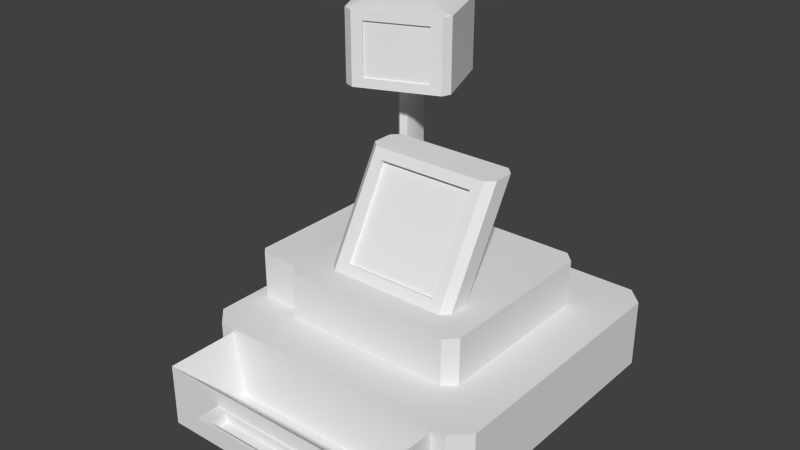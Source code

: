 # Source: cash_register.blend  (saved by Blender 2.76.0; exported with 4.5.12 LTS)
import bpy
from mathutils import Matrix  # noqa: F401  (used for matrix-valued properties, if any)

bpy.ops.wm.read_factory_settings(use_empty=True)
scene = bpy.context.scene
scene.name = 'Scene'

# ---- collections
col_collection_1 = bpy.data.collections.new('Collection 1'); scene.collection.children.link(col_collection_1)

# ---- node groups
ng_auto_smooth = bpy.data.node_groups.new('Auto Smooth', 'GeometryNodeTree')
_s = ng_auto_smooth.interface.new_socket(name='Geometry', in_out='OUTPUT', socket_type='NodeSocketGeometry')
_s = ng_auto_smooth.interface.new_socket(name='Geometry', in_out='INPUT', socket_type='NodeSocketGeometry')
_s = ng_auto_smooth.interface.new_socket(name='Angle', in_out='INPUT', socket_type='NodeSocketFloat')
_s.subtype = 'ANGLE'
_s.min_value = 0.0
_s.max_value = 3.142
ng_auto_smooth.is_modifier = True
_N = ng_auto_smooth.nodes; _L = ng_auto_smooth.links
n0 = _N.new('NodeGroupOutput'); n0.name = 'Group Output'; n0.location = (480, -100)
n1 = _N.new('NodeGroupInput'); n1.name = 'Group Input'; n1.location = (-420, -300)
n2 = _N.new('NodeGroupInput'); n2.name = 'Group Input.001'; n2.location = (-60, -100)
n3 = _N.new('GeometryNodeSetShadeSmooth'); n3.name = 'Set Shade Smooth'; n3.location = (120, -100)
n3.domain = 'EDGE'
n4 = _N.new('GeometryNodeSetShadeSmooth'); n4.name = 'Set Shade Smooth.001'; n4.location = (300, -100)
n5 = _N.new('GeometryNodeInputMeshEdgeAngle'); n5.name = 'Edge Angle'; n5.location = (-420, -220)
n6 = _N.new('GeometryNodeInputEdgeSmooth'); n6.name = 'Is Edge Smooth'; n6.location = (-60, -160)
n7 = _N.new('GeometryNodeInputShadeSmooth'); n7.name = 'Is Face Smooth'; n7.location = (-240, -340)
n8 = _N.new('FunctionNodeBooleanMath'); n8.name = 'Boolean Math'; n8.location = (-60, -220)
n9 = _N.new('FunctionNodeCompare'); n9.name = 'Compare'; n9.location = (-240, -180)
n9.operation = 'LESS_EQUAL'
_L.new(n5.outputs[0], n9.inputs[0])
_L.new(n4.outputs[0], n0.inputs[0])
_L.new(n1.outputs[1], n9.inputs[1])
_L.new(n9.outputs[0], n8.inputs[0])
_L.new(n7.outputs[0], n8.inputs[1])
_L.new(n2.outputs[0], n3.inputs[0])
_L.new(n6.outputs[0], n3.inputs[1])
_L.new(n3.outputs[0], n4.inputs[0])
_L.new(n8.outputs[0], n3.inputs[2])
n0.is_active_output = True

# ---- world
world_world = bpy.data.worlds.new('World'); scene.world = world_world
world_world.color = (0.05088, 0.05088, 0.05088)
world_world.use_sun_shadow = False
world_world.sun_shadow_jitter_overblur = 0.0
world_world.cycles.sampling_method = 'MANUAL'
world_world.cycles.sample_map_resolution = 256

# ---- meshes
me_cube_002 = bpy.data.meshes.new('Cube.002')
me_cube_002.from_pydata([(0.2002, 0.2284, 0.1348), (0.1762, 0.2524, 0.1348), (-0.1875, 0.2524, 0.1348), (-0.2114, 0.2284, 0.1348), (-0.2114, -0.1353, 0.1348), (-0.1875, -0.1592, 0.1348), (0.1762, -0.1592, 0.1348), (0.2002, -0.1353, 0.1348), (0.3079, -0.2304, -0.01082), (0.2713, -0.2669, -0.01082), (0.2713, -0.2669, 0.1348), (0.3079, -0.2304, 0.1348), (-0.2826, -0.2669, -0.01082), (-0.3191, -0.2304, -0.01082), (-0.3191, -0.2304, 0.1348), (-0.2826, -0.2669, 0.1348), (0.2713, 0.3601, -0.01082), (0.3079, 0.3236, -0.01082), (0.3079, 0.3236, 0.1348), (0.2713, 0.3601, 0.1348), (-0.3191, 0.3236, -0.01082), (-0.2826, 0.3601, -0.01082), (-0.2826, 0.3601, 0.1348), (-0.3191, 0.3236, 0.1348), (0.1762, 0.2524, 0.2333), (-0.1921, 0.05796, 0.6864), (0.2002, 0.2284, 0.2333), (0.2002, -0.1353, 0.2333), (0.1762, -0.1592, 0.2333), (-0.1875, -0.1592, 0.2333), (-0.2114, -0.1353, 0.2333), (-0.1921, 0.05796, 0.5712), (0.123, -0.02106, 0.2333), (-0.1342, -0.02106, 0.2333), (0.1399, -0.03802, 0.2333), (0.1399, -0.08202, 0.2333), (0.123, -0.09897, 0.2333), (-0.1342, -0.09897, 0.2333), (-0.1512, -0.08202, 0.2333), (-0.1512, -0.03802, 0.2333), (0.123, 0.1062, 0.455), (-0.1342, 0.1062, 0.455), (0.1399, 0.08923, 0.455), (0.1399, 0.04523, 0.455), (0.123, 0.02827, 0.455), (-0.1342, 0.02827, 0.455), (-0.1512, 0.04523, 0.455), (-0.1512, 0.08923, 0.455), (0.1001, -0.08766, 0.253), (-0.1114, -0.08766, 0.253), (0.1001, 0.01696, 0.4353), (-0.1114, 0.01696, 0.4353), (0.1001, -0.07803, 0.2475), (-0.1114, -0.07803, 0.2475), (0.1001, 0.0266, 0.4298), (-0.1114, 0.0266, 0.4298), (0.2399, -0.2669, 0.1266), (0.2399, -0.2669, -0.002559), (-0.2512, -0.2669, -0.002559), (-0.2512, -0.2669, 0.1266), (0.2399, -0.4199, 0.1266), (0.2399, -0.4199, -0.002559), (-0.2512, -0.4199, -0.002559), (-0.2512, -0.4199, 0.1266), (0.2399, -0.4199, 0.062), (-0.2512, -0.4199, 0.062), (-0.005618, -0.4199, -0.002559), (-0.005618, -0.4199, 0.1266), (-0.005618, -0.4199, 0.062), (0.2399, -0.4199, 0.02972), (-0.2512, -0.4199, 0.09427), (-0.1284, -0.4199, -0.002559), (-0.1284, -0.4199, 0.1266), (0.2399, -0.4199, 0.09427), (-0.2512, -0.4199, 0.02972), (0.1172, -0.4199, -0.002559), (0.1172, -0.4199, 0.1266), (-0.1284, -0.4199, 0.062), (0.1172, -0.4199, 0.062), (-0.005618, -0.4199, 0.02972), (-0.005618, -0.4199, 0.09427), (0.1172, -0.4199, 0.09427), (0.1172, -0.4199, 0.02972), (-0.1284, -0.4199, 0.02972), (-0.1284, -0.4199, 0.09427), (0.1172, -0.4676, 0.062), (-0.005618, -0.4676, 0.062), (-0.005618, -0.4676, 0.09427), (-0.1284, -0.4676, 0.062), (0.1172, -0.4676, 0.09427), (-0.1284, -0.4676, 0.09427), (-0.1013, -0.4252, 0.09427), (-0.1013, -0.4624, 0.09427), (0.09005, -0.4252, 0.09427), (-0.005618, -0.4252, 0.09427), (0.09005, -0.4624, 0.09427), (-0.005618, -0.4624, 0.09427), (-0.1013, -0.4252, 0.07551), (-0.1013, -0.4624, 0.07551), (0.09005, -0.4252, 0.07551), (-0.005618, -0.4252, 0.07551), (0.09005, -0.4624, 0.07551), (-0.005618, -0.4624, 0.07551), (-0.3047, 0.04659, 0.1348), (-0.3047, 0.04659, 0.2333), (-0.3047, 0.04659, 0.1841), (-0.3047, -0.04433, 0.1348), (-0.3047, -0.04433, 0.2333), (-0.3047, 0.1375, 0.1348), (-0.3047, 0.1375, 0.2333), (-0.3047, 0.04659, 0.1594), (-0.3047, -0.08979, 0.1348), (-0.3047, -0.08979, 0.2333), (-0.3047, 0.09205, 0.1348), (-0.3047, 0.09205, 0.2333), (-0.3047, 0.04659, 0.1718), (-0.3047, 0.001129, 0.1841), (-0.3047, 0.001129, 0.1348), (-0.3047, 0.001129, 0.2333), (-0.3047, 0.183, 0.1348), (-0.3047, 0.183, 0.2333), (-0.3047, 0.04659, 0.1964), (-0.3047, 0.04659, 0.1471), (-0.3047, 0.09205, 0.1841), (-0.3047, 0.001129, 0.1594), (-0.3047, 0.001129, 0.1964), (-0.3047, 0.09205, 0.1964), (-0.3047, 0.001129, 0.1471), (-0.3047, 0.001129, 0.1718), (-0.2884, 0.001129, 0.1841), (-0.2884, 0.04659, 0.1841), (-0.2884, 0.04659, 0.1964), (-0.2884, 0.09205, 0.1841), (-0.2884, 0.001129, 0.1964), (-0.2884, 0.09205, 0.1964), (-0.3047, 0.2144, 0.1348), (-0.2907, 0.2284, 0.1348), (-0.2907, -0.1353, 0.1348), (-0.3047, -0.1212, 0.1348), (-0.2907, 0.2284, 0.2333), (-0.3047, 0.2144, 0.2333), (-0.3047, -0.1212, 0.2333), (-0.2907, -0.1353, 0.2333), (-0.2907, -0.1353, 0.1841), (-0.3047, -0.1212, 0.1841), (-0.3047, 0.2144, 0.1841), (-0.2907, 0.2284, 0.1841), (-0.2907, -0.1353, 0.1594), (-0.3047, -0.1212, 0.1594), (-0.3047, 0.2144, 0.1594), (-0.2907, 0.2284, 0.1594), (-0.2907, -0.1353, 0.2087), (-0.3047, -0.1212, 0.2087), (-0.3047, 0.2144, 0.2087), (-0.2907, 0.2284, 0.2087), (-0.3047, -0.1212, 0.1471), (-0.2907, -0.1353, 0.1471), (-0.2907, 0.2284, 0.1471), (-0.3047, 0.2144, 0.1471), (-0.3047, -0.1212, 0.1964), (-0.2907, -0.1353, 0.1964), (-0.2907, 0.2284, 0.1964), (-0.3047, 0.2144, 0.1964), (-0.3047, -0.1212, 0.1718), (-0.2907, -0.1353, 0.1718), (-0.2907, 0.2284, 0.1718), (-0.3047, 0.2144, 0.1718), (-0.3047, -0.1212, 0.221), (-0.2907, -0.1353, 0.221), (-0.2907, 0.2284, 0.221), (-0.3047, 0.2144, 0.221), (-0.1994, 0.2404, 0.2333), (-0.1427, -0.02954, 0.2333), (-0.1608, 0.1157, 0.2333), (-0.1813, 0.0952, 0.2333), (-0.1711, 0.1054, 0.2333), (-0.1935, 0.2464, 0.2333), (-0.1385, -0.0253, 0.2333), (-0.1475, 0.0473, 0.2333), (-0.09325, 0.09878, 0.6864), (-0.2054, 0.2344, 0.2333), (-0.1469, -0.03378, 0.2333), (-0.1297, 0.08371, 0.6864), (-0.1662, 0.02859, 0.2333), (-0.1569, 0.03795, 0.2333), (-0.1853, 0.1729, 0.2333), (-0.166, 0.1106, 0.2333), (-0.1762, 0.1003, 0.2333), (-0.1908, 0.1674, 0.2333), (-0.1797, 0.1785, 0.2333), (-0.1522, 0.04263, 0.2333), (-0.1616, 0.03327, 0.2333), (-0.1935, 0.2464, 0.5349), (-0.09325, 0.09878, 0.5712), (-0.1297, 0.08371, 0.5712), (-0.1663, 0.06864, 0.6864), (-0.2054, 0.2344, 0.5349), (-0.1994, 0.2404, 0.5349), (-0.1663, 0.06864, 0.5712), (-0.1853, 0.1729, 0.5349), (-0.1908, 0.1674, 0.5349), (-0.1797, 0.1785, 0.5349), (-0.1543, 0.2764, 0.5515), (-0.2601, 0.2327, 0.5515), (-0.2072, 0.2545, 0.5515), (-0.1297, 0.08371, 0.5515), (-0.1788, 0.06347, 0.5515), (-0.08072, 0.1039, 0.5515), (-0.1543, 0.2764, 0.7061), (-0.2601, 0.2327, 0.7061), (-0.2072, 0.2545, 0.7061), (-0.1297, 0.08371, 0.7061), (-0.1788, 0.06347, 0.7061), (-0.08072, 0.1039, 0.7061), (-0.18, 0.2447, 0.7253), (-0.1561, 0.2546, 0.7253), (-0.2084, 0.1328, 0.7253), (-0.2517, 0.2151, 0.7253), (-0.2278, 0.225, 0.7253), (-0.2039, 0.2349, 0.7253), (-0.1198, 0.1694, 0.7253), (-0.1641, 0.1511, 0.7253), (-0.1862, 0.142, 0.7253), (-0.1419, 0.1603, 0.7253), (-0.1157, 0.2923, 0.5515), (-0.09484, 0.2842, 0.5515), (-0.1059, 0.284, 0.5495), (-0.2135, 0.04913, 0.5515), (-0.2352, 0.05679, 0.5515), (-0.224, 0.05759, 0.5495), (-0.3056, 0.1973, 0.5515), (-0.2987, 0.2167, 0.5515), (-0.2989, 0.2054, 0.5499), (-0.03829, 0.1382, 0.5515), (-0.04598, 0.1183, 0.5515), (-0.04559, 0.13, 0.5499), (-0.09484, 0.2842, 0.7061), (-0.1157, 0.2923, 0.7061), (-0.105, 0.2845, 0.709), (-0.2352, 0.05679, 0.7061), (-0.2135, 0.04913, 0.7061), (-0.2248, 0.05704, 0.7091), (-0.2987, 0.2167, 0.7061), (-0.3056, 0.1973, 0.7061), (-0.3, 0.2047, 0.7088), (-0.04598, 0.1183, 0.7061), (-0.03829, 0.1382, 0.7061), (-0.04442, 0.1307, 0.7089), (-0.1935, 0.2464, 0.2333), (-0.185, 0.2397, 0.2333), (-0.1745, 0.2524, 0.2333), (-0.1875, 0.2524, 0.2272), (-0.2086, 0.2158, 0.2333), (-0.2054, 0.2344, 0.2333), (-0.2114, 0.2284, 0.2272), (-0.2244, 0.2284, 0.2333), (-0.2114, 0.2155, 0.2333), (-0.1908, 0.1674, 0.2333), (-0.1992, 0.1744, 0.2333), (-0.1935, 0.1492, 0.2333), (-0.1766, 0.1967, 0.2333), (-0.1797, 0.1785, 0.2333), (-0.1717, 0.1714, 0.2333), (-0.185, 0.2397, 0.5349), (-0.1935, 0.2464, 0.5349), (-0.1837, 0.2643, 0.5365), (-0.1992, 0.1744, 0.5349), (-0.1908, 0.1674, 0.5349), (-0.1996, 0.1498, 0.5366), (-0.2054, 0.2344, 0.5349), (-0.2086, 0.2158, 0.5349), (-0.2232, 0.233, 0.5362), (-0.1797, 0.1785, 0.5349), (-0.1766, 0.1967, 0.5349), (-0.1625, 0.1792, 0.5362), (-0.06738, 0.1095, 0.6864), (-0.06738, 0.1095, 0.5712), (-0.06914, 0.1137, 0.6864), (-0.09501, 0.1031, 0.6864), (-0.06914, 0.1137, 0.5712), (-0.09501, 0.1031, 0.5712), (-0.168, 0.07291, 0.6864), (-0.1939, 0.06223, 0.6864), (-0.1939, 0.06223, 0.5712), (-0.168, 0.07291, 0.5712), (-0.1315, 0.08798, 0.5712), (-0.1315, 0.08798, 0.6864), (0.1953, -0.2867, 0.008336), (-0.2066, -0.2867, 0.008336), (-0.1061, -0.412, 0.008336), (-0.2066, -0.412, 0.008336), (0.1953, -0.412, 0.008336), (0.09486, -0.412, 0.008336), (-0.005618, -0.412, 0.008336)], [], [(18, 8, 17), (22, 16, 21), (1, 26, 0), (15, 4, 14), (15, 56, 10), (14, 20, 13), (11, 9, 8), (13, 15, 14), (21, 23, 22), (17, 19, 18), (21, 17, 9), (11, 6, 10), (22, 1, 19), (10, 5, 15), (14, 3, 23), (19, 0, 18), (18, 7, 11), (23, 2, 22), (249, 273, 260), (6, 29, 5), (248, 192, 264), (5, 30, 4), (7, 28, 6), (0, 27, 7), (168, 152, 151), (262, 173, 24), (172, 47, 177), (3, 165, 146), (29, 38, 30), (27, 36, 28), (27, 34, 35), (183, 181, 191), (26, 32, 34), (28, 37, 29), (44, 43, 40), (32, 42, 34), (36, 50, 48), (33, 40, 32), (39, 46, 47), (38, 45, 46), (35, 44, 36), (34, 43, 35), (49, 55, 51), (36, 49, 37), (45, 50, 44), (37, 51, 45), (52, 55, 53), (51, 54, 50), (48, 54, 52), (48, 53, 49), (57, 66, 58), (12, 59, 15), (12, 57, 58), (9, 56, 57), (72, 70, 84), (56, 64, 57), (67, 292, 293), (58, 65, 59), (77, 74, 83), (78, 79, 82), (76, 80, 81), (81, 85, 78), (73, 78, 64), (60, 81, 73), (82, 66, 75), (69, 75, 61), (64, 82, 69), (83, 62, 71), (79, 71, 66), (68, 83, 79), (84, 65, 77), (87, 95, 96), (67, 84, 80), (89, 86, 85), (87, 88, 86), (87, 92, 90), (78, 86, 68), (68, 88, 77), (77, 90, 84), (91, 100, 94), (96, 98, 92), (81, 95, 89), (80, 91, 94), (80, 93, 81), (84, 92, 91), (97, 102, 100), (100, 101, 99), (92, 97, 91), (95, 102, 96), (94, 99, 93), (93, 101, 95), (30, 143, 4), (4, 103, 3), (180, 269, 196), (126, 131, 121), (121, 133, 125), (115, 110, 128), (129, 131, 130), (130, 134, 132), (105, 132, 123), (123, 134, 126), (125, 129, 116), (116, 130, 105), (258, 270, 252), (153, 170, 169), (113, 110, 123), (184, 177, 190), (185, 186, 189), (257, 200, 267), (188, 175, 185), (183, 174, 30), (185, 200, 188), (189, 272, 201), (171, 192, 176), (114, 104, 256), (190, 33, 178), (186, 178, 173), (175, 190, 186), (191, 172, 184), (187, 184, 175), (174, 191, 187), (231, 209, 203), (196, 204, 197), (201, 205, 199), (225, 246, 233), (254, 171, 251), (265, 202, 226), (261, 186, 262), (259, 174, 187), (189, 199, 185), (180, 197, 171), (268, 230, 232), (204, 208, 202), (271, 232, 203), (203, 210, 204), (192, 204, 202), (202, 237, 224), (198, 285, 284), (206, 31, 227), (211, 195, 182), (200, 205, 206), (247, 220, 213), (236, 238, 220), (210, 214, 208), (274, 235, 207), (208, 214, 215), (268, 206, 229), (245, 276, 234), (228, 243, 230), (205, 198, 206), (219, 222, 221), (218, 216, 222), (215, 223, 220), (214, 221, 223), (212, 222, 216), (211, 222, 212), (243, 216, 217), (211, 223, 221), (210, 218, 219), (244, 217, 209), (224, 225, 226), (227, 228, 229), (230, 231, 232), (233, 234, 235), (236, 237, 238), (239, 240, 241), (242, 243, 244), (245, 246, 247), (228, 240, 239), (225, 237, 236), (243, 231, 230), (246, 234, 233), (226, 273, 263), (249, 251, 248), (254, 255, 256), (257, 258, 259), (260, 261, 262), (263, 264, 265), (266, 267, 268), (269, 270, 271), (272, 273, 274), (261, 273, 272), (264, 249, 248), (270, 253, 252), (258, 267, 266), (2, 250, 1), (193, 279, 280), (182, 278, 179), (275, 279, 276), (240, 31, 25), (207, 276, 193), (205, 193, 194), (212, 25, 195), (213, 275, 245), (211, 179, 213), (279, 278, 280), (284, 282, 283), (285, 281, 284), (280, 286, 285), (31, 282, 25), (179, 277, 275), (31, 284, 283), (25, 281, 195), (195, 286, 182), (194, 280, 285), (288, 293, 287), (63, 288, 59), (72, 290, 63), (76, 291, 292), (67, 289, 72), (59, 287, 56), (60, 287, 291), (18, 11, 8), (22, 19, 16), (1, 24, 26), (15, 5, 4), (15, 59, 56), (14, 23, 20), (11, 10, 9), (13, 12, 15), (21, 20, 23), (17, 16, 19), (9, 12, 13), (13, 20, 21), (21, 16, 17), (17, 8, 9), (9, 13, 21), (11, 7, 6), (22, 2, 1), (10, 6, 5), (14, 4, 3), (19, 1, 0), (18, 0, 7), (23, 3, 2), (249, 263, 273), (6, 28, 29), (248, 176, 192), (5, 29, 30), (7, 27, 28), (0, 26, 27), (148, 155, 156), (138, 137, 156), (156, 147, 148), (143, 160, 159), (138, 156, 155), (160, 151, 159), (147, 164, 148), (144, 163, 143), (148, 164, 163), (168, 142, 141), (164, 143, 163), (159, 144, 143), (167, 152, 168), (159, 151, 152), (168, 141, 167), (32, 24, 173), (250, 249, 260), (260, 262, 250), (173, 178, 32), (33, 32, 178), (250, 262, 24), (41, 33, 47), (172, 181, 47), (33, 177, 47), (39, 47, 181), (139, 255, 169), (254, 3, 146), (157, 150, 3), (3, 136, 157), (169, 255, 254), (146, 161, 254), (154, 169, 254), (3, 150, 165), (161, 154, 254), (29, 37, 38), (27, 35, 36), (27, 26, 34), (183, 39, 181), (26, 24, 32), (28, 36, 37), (40, 41, 45), (47, 46, 45), (45, 44, 40), (43, 42, 40), (41, 47, 45), (32, 40, 42), (36, 44, 50), (33, 41, 40), (39, 38, 46), (38, 37, 45), (35, 43, 44), (34, 42, 43), (49, 53, 55), (36, 48, 49), (45, 51, 50), (37, 49, 51), (52, 54, 55), (51, 55, 54), (48, 50, 54), (48, 52, 53), (62, 58, 71), (57, 61, 75), (66, 71, 58), (57, 75, 66), (12, 58, 59), (12, 9, 57), (9, 10, 56), (72, 63, 70), (61, 57, 69), (56, 60, 73), (64, 69, 57), (56, 73, 64), (67, 76, 292), (63, 59, 70), (58, 62, 74), (65, 70, 59), (58, 74, 65), (77, 65, 74), (78, 68, 79), (76, 67, 80), (81, 89, 85), (73, 81, 78), (60, 76, 81), (82, 79, 66), (69, 82, 75), (64, 78, 82), (83, 74, 62), (79, 83, 71), (68, 77, 83), (84, 70, 65), (87, 89, 95), (67, 72, 84), (89, 87, 86), (87, 90, 88), (87, 96, 92), (78, 85, 86), (68, 86, 88), (77, 88, 90), (91, 97, 100), (96, 102, 98), (81, 93, 95), (80, 84, 91), (80, 94, 93), (84, 90, 92), (97, 98, 102), (100, 102, 101), (92, 98, 97), (95, 101, 102), (94, 100, 99), (93, 99, 101), (137, 4, 156), (30, 142, 168), (151, 160, 30), (30, 168, 151), (156, 4, 147), (143, 164, 4), (147, 4, 164), (30, 160, 143), (136, 3, 119), (4, 137, 111), (111, 106, 4), (137, 138, 111), (135, 136, 119), (113, 108, 3), (119, 3, 108), (4, 106, 117), (103, 113, 3), (4, 117, 103), (180, 253, 269), (126, 134, 131), (121, 131, 133), (117, 127, 122), (128, 116, 105), (127, 124, 110), (122, 103, 117), (105, 115, 128), (110, 122, 127), (124, 128, 110), (129, 133, 131), (130, 131, 134), (105, 130, 132), (123, 132, 134), (125, 133, 129), (116, 129, 130), (258, 266, 270), (150, 157, 149), (136, 135, 158), (149, 166, 165), (136, 158, 157), (165, 150, 149), (154, 161, 162), (157, 158, 149), (169, 154, 153), (146, 165, 166), (166, 145, 146), (161, 146, 162), (140, 139, 169), (162, 153, 154), (170, 140, 169), (146, 145, 162), (152, 167, 112), (112, 107, 152), (167, 141, 112), (159, 152, 125), (118, 104, 125), (152, 107, 125), (148, 163, 128), (144, 159, 125), (114, 109, 126), (107, 118, 125), (155, 148, 111), (104, 121, 125), (120, 140, 170), (170, 153, 120), (114, 121, 104), (111, 138, 155), (153, 162, 126), (145, 166, 123), (111, 148, 106), (127, 117, 106), (106, 148, 124), (162, 145, 123), (158, 135, 119), (166, 108, 123), (127, 106, 124), (128, 124, 148), (125, 116, 144), (128, 163, 144), (149, 158, 119), (108, 113, 123), (149, 119, 108), (116, 128, 144), (126, 121, 114), (109, 153, 126), (149, 108, 166), (122, 110, 113), (113, 103, 122), (109, 120, 153), (115, 105, 123), (123, 126, 162), (110, 115, 123), (184, 172, 177), (185, 175, 186), (257, 188, 200), (188, 187, 175), (258, 252, 256), (256, 259, 258), (38, 39, 30), (174, 259, 30), (39, 183, 30), (256, 30, 259), (185, 199, 200), (189, 261, 272), (171, 197, 192), (142, 30, 112), (256, 255, 120), (139, 140, 120), (109, 114, 256), (139, 120, 255), (30, 256, 104), (112, 141, 142), (104, 118, 30), (107, 112, 30), (256, 120, 109), (118, 107, 30), (190, 177, 33), (186, 190, 178), (175, 184, 190), (191, 181, 172), (187, 191, 184), (174, 183, 191), (231, 242, 209), (196, 203, 204), (201, 207, 205), (225, 236, 246), (251, 2, 3), (254, 253, 180), (171, 176, 248), (254, 180, 171), (251, 3, 254), (171, 248, 251), (265, 264, 192), (192, 202, 265), (224, 226, 202), (173, 262, 186), (261, 189, 186), (187, 188, 257), (257, 259, 187), (189, 201, 199), (180, 196, 197), (232, 271, 270), (270, 266, 232), (268, 229, 228), (228, 230, 268), (232, 266, 268), (204, 210, 208), (203, 196, 269), (269, 271, 203), (232, 231, 203), (203, 209, 210), (192, 197, 204), (202, 208, 237), (198, 194, 285), (206, 198, 31), (211, 212, 195), (200, 199, 205), (223, 213, 220), (245, 247, 213), (220, 247, 246), (246, 236, 220), (238, 215, 220), (210, 219, 214), (207, 201, 272), (272, 274, 207), (235, 234, 207), (215, 238, 208), (237, 208, 238), (268, 267, 200), (200, 206, 268), (227, 229, 206), (245, 275, 276), (228, 239, 243), (205, 194, 198), (219, 218, 222), (218, 217, 216), (215, 214, 223), (214, 219, 221), (216, 241, 212), (240, 212, 241), (211, 221, 222), (217, 244, 243), (243, 239, 216), (241, 216, 239), (211, 213, 223), (210, 209, 218), (218, 209, 217), (242, 244, 209), (228, 227, 240), (225, 224, 237), (243, 242, 231), (246, 245, 234), (235, 274, 233), (273, 226, 274), (265, 226, 263), (225, 233, 274), (274, 226, 225), (249, 250, 251), (256, 252, 254), (253, 254, 252), (261, 260, 273), (264, 263, 249), (270, 269, 253), (258, 257, 267), (24, 1, 250), (2, 251, 250), (193, 276, 279), (182, 286, 278), (275, 277, 279), (240, 227, 31), (207, 234, 276), (205, 207, 193), (212, 240, 25), (213, 179, 275), (211, 182, 179), (279, 277, 278), (284, 281, 282), (285, 286, 281), (280, 278, 286), (31, 283, 282), (179, 278, 277), (31, 198, 284), (25, 282, 281), (195, 281, 286), (194, 193, 280), (291, 287, 292), (288, 290, 289), (293, 292, 287), (288, 289, 293), (63, 290, 288), (72, 289, 290), (76, 60, 291), (67, 293, 289), (59, 288, 287), (60, 56, 287)])
me_cube_002.polygons.foreach_set('use_smooth', [True] * 584)
_uv = me_cube_002.uv_layers.new(name='UVMap')
_uv.uv.foreach_set('vector', [0.6625, 0.2711, 0.8169, 0.0, 0.8169, 0.2711, 0.5075, 0.7812, 0.6625, 0.5682, 0.6617, 0.7768, 0.9217, 0.7606, 0.8172, 0.7462, 0.9217, 0.7462, 0.5076, 0.01832, 0.4418, 0.05405, 0.4894, 0.0, 0.6625, 0.2956, 0.6532, 0.03724, 0.662, 0.02173, 0.8169, 0.5956, 0.6628, 0.7995, 0.6625, 0.5941, 0.6625, 0.000527, 0.5076, 0.02121, 0.5081, 0.0, 0.6625, 0.5941, 0.8172, 0.5697, 0.8169, 0.5956, 0.6617, 0.7768, 0.5083, 0.8071, 0.5075, 0.7812, 0.8169, 0.2711, 0.6625, 0.293, 0.6625, 0.2711, 0.5075, 0.3333, 0.4892, 0.6296, 0.1942, 0.6111, 0.4894, 0.3146, 0.4538, 0.2486, 0.5076, 0.2963, 0.1942, 0.01846, 0.248, 0.2487, 0.1942, 0.2964, 0.5076, 0.2963, 0.4538, 0.06608, 0.5076, 0.01832, 0.4894, 0.0, 0.26, 0.05414, 0.2124, 0.0001244, 0.1942, 0.2964, 0.26, 0.2607, 0.2124, 0.3148, 0.2124, 0.3148, 0.4418, 0.2606, 0.4894, 0.3146, 0.2124, 0.0001244, 0.248, 0.06617, 0.1942, 0.01846, 0.9521, 0.5748, 0.9324, 0.8959, 0.9302, 0.5749, 0.8169, 0.01392, 0.9217, 0.1941, 0.8173, 0.1938, 0.0, 0.0, 0.0, 0.0, 0.0, 0.0, 0.9931, 0.1233, 0.9762, 0.2281, 0.9762, 0.1232, 0.8173, 0.0, 0.9214, 0.01428, 0.8169, 0.01392, 0.9217, 0.7462, 0.8172, 0.5682, 0.9217, 0.5682, 0.599, 0.808, 0.5858, 0.8178, 0.5859, 0.8079, 0.6727, 0.5014, 0.6449, 0.496, 0.7132, 0.3268, 0.4319, 0.6307, 0.4378, 0.8709, 0.429, 0.6312, 0.1546, 0.006508, 0.1837, 0.04718, 0.1835, 0.06028, 0.5075, 0.5094, 0.5461, 0.4912, 0.5195, 0.5214, 0.5195, 0.3148, 0.5376, 0.3536, 0.5075, 0.3269, 0.5195, 0.3148, 0.5681, 0.3451, 0.5461, 0.3451, 0.6014, 0.4987, 0.5702, 0.489, 0.6037, 0.4963, 0.7013, 0.3148, 0.5765, 0.3536, 0.5681, 0.3451, 0.5075, 0.3269, 0.5376, 0.4827, 0.5075, 0.5094, 0.612, 0.8156, 0.6205, 0.8071, 0.651, 0.8156, 0.9523, 0.008093, 0.9424, 0.2496, 0.9424, 0.005498, 0.3208, 0.6348, 0.3095, 0.8512, 0.3095, 0.6555, 0.426, 0.6317, 0.3306, 0.8869, 0.3306, 0.6456, 0.9585, 0.5739, 0.9744, 0.8117, 0.9585, 0.8151, 0.9744, 0.5706, 0.9862, 0.8094, 0.9744, 0.8117, 0.3306, 0.6355, 0.3208, 0.8728, 0.3208, 0.6348, 0.9424, 0.005498, 0.9217, 0.2441, 0.9217, 0.0, 0.9098, 0.7651, 0.9158, 0.9613, 0.9098, 0.9658, 0.3208, 0.6348, 0.2054, 0.6512, 0.1942, 0.6296, 0.1942, 0.8676, 0.3095, 0.8512, 0.3208, 0.8728, 0.1942, 0.6296, 0.2054, 0.847, 0.1942, 0.8676, 0.3106, 0.6498, 0.2065, 0.8413, 0.2065, 0.6455, 0.2054, 0.847, 0.3106, 0.8455, 0.3095, 0.8512, 0.9158, 0.9589, 0.9205, 0.7657, 0.9205, 0.9639, 0.1764, 0.7413, 0.1717, 0.6353, 0.1764, 0.6351, 0.9266, 0.5613, 0.8501, 0.438, 0.9266, 0.3148, 0.5081, 0.2951, 0.6537, 0.2801, 0.6625, 0.2956, 0.5081, 0.2951, 0.5164, 0.03677, 0.5169, 0.2796, 0.5076, 0.02121, 0.6532, 0.03724, 0.5164, 0.03677, 0.8501, 0.4976, 0.8159, 0.5581, 0.8159, 0.4974, 0.08577, 0.82, 0.1604, 0.8887, 0.08577, 0.9574, 0.125, 0.7276, 9.343e-09, 0.7721, 0.0, 0.7343, 0.4378, 0.8319, 0.4943, 0.9, 0.4378, 0.9694, 0.7817, 0.4973, 0.7475, 0.5578, 0.7475, 0.4971, 0.7817, 0.3758, 0.7475, 0.4364, 0.7475, 0.3757, 0.8501, 0.3762, 0.8159, 0.4367, 0.8159, 0.376, 0.9217, 0.896, 0.945, 0.9303, 0.9217, 0.9303, 0.8159, 0.3153, 0.7817, 0.3758, 0.7817, 0.3151, 0.8501, 0.3155, 0.8159, 0.376, 0.8159, 0.3153, 0.7475, 0.3757, 0.7132, 0.4362, 0.7132, 0.3755, 0.7475, 0.3149, 0.7132, 0.3755, 0.7132, 0.3148, 0.7817, 0.3151, 0.7475, 0.3757, 0.7475, 0.3149, 0.7475, 0.4971, 0.7132, 0.5576, 0.7132, 0.4969, 0.7475, 0.4364, 0.7132, 0.4969, 0.7132, 0.4362, 0.7817, 0.4365, 0.7475, 0.4971, 0.7475, 0.4364, 0.8159, 0.4974, 0.7817, 0.558, 0.7817, 0.4973, 0.1842, 0.8816, 0.1816, 0.9296, 0.1816, 0.8816, 0.8501, 0.4369, 0.8159, 0.4974, 0.8159, 0.4367, 0.9928, 0.8153, 0.9585, 0.8758, 0.9585, 0.8151, 0.9928, 0.876, 0.9585, 0.9365, 0.9585, 0.8758, 0.1842, 0.8816, 0.1816, 0.8336, 0.1842, 0.82, 0.9762, 0.0, 1.0, 0.06163, 0.9762, 0.06162, 0.9762, 0.06162, 1.0, 0.1232, 0.9762, 0.1232, 0.9054, 0.2742, 0.923, 0.3083, 0.9054, 0.3085, 0.4102, 0.8869, 0.4301, 0.9343, 0.4102, 0.9342, 0.9464, 0.2904, 0.9266, 0.255, 0.9464, 0.2544, 0.1604, 0.9432, 0.1816, 0.9296, 0.1842, 0.9432, 0.1604, 0.8816, 0.163, 0.8336, 0.163, 0.8816, 0.1604, 0.8816, 0.163, 0.9296, 0.1604, 0.9432, 0.1604, 0.82, 0.1816, 0.8336, 0.163, 0.8336, 0.9656, 0.3271, 0.9842, 0.3751, 0.9656, 0.3751, 0.9656, 0.3751, 0.9842, 0.4231, 0.9656, 0.4231, 0.6625, 0.313, 0.6806, 0.293, 0.6806, 0.313, 0.9464, 0.3264, 0.9266, 0.291, 0.9464, 0.2904, 0.4102, 0.9342, 0.4301, 0.9816, 0.4102, 0.9815, 0.6806, 0.3132, 0.6944, 0.293, 0.6944, 0.313, 0.9656, 0.4319, 0.9266, 0.3797, 0.9656, 0.3271, 0.125, 0.6352, 0.1717, 0.7263, 0.125, 0.8176, 0.0, 0.0, 0.0, 0.0, 0.0, 0.0, 0.6591, 0.8527, 0.651, 0.8299, 0.6591, 0.8299, 0.6591, 0.8299, 0.651, 0.8071, 0.6591, 0.8071, 0.5467, 0.8797, 0.5336, 0.8795, 0.5467, 0.8628, 0.1717, 0.7414, 0.1847, 0.7584, 0.1717, 0.7583, 0.1717, 0.7583, 0.1847, 0.7753, 0.1717, 0.7751, 0.1847, 0.7058, 0.1766, 0.683, 0.1847, 0.683, 0.5076, 0.2957, 0.5156, 0.3087, 0.5076, 0.3088, 0.5217, 0.3089, 0.5156, 0.2956, 0.5217, 0.2958, 0.1847, 0.7286, 0.1766, 0.7058, 0.1847, 0.7058, 0.9707, 0.0, 0.9523, 0.3211, 0.9523, 0.0001268, 0.1931, 0.08658, 0.1929, 0.09968, 0.183, 0.09957, 0.5075, 0.8961, 0.5336, 0.8795, 0.5598, 0.8966, 0.606, 0.494, 0.5744, 0.4848, 0.6084, 0.4917, 0.6735, 0.5082, 0.6423, 0.4985, 0.6763, 0.5054, 0.0, 0.0, 0.0, 0.0, 0.0, 0.0, 0.6707, 0.511, 0.6398, 0.5011, 0.6735, 0.5082, 0.6014, 0.4987, 0.6347, 0.5062, 0.5195, 0.5214, 0.5043, 0.9505, 0.5075, 0.6297, 0.5075, 0.9506, 0.0, 0.0, 0.0, 0.0, 0.0, 0.0, 0.1447, 0.1112, 0.1361, 0.4319, 0.1405, 0.1111, 0.6331, 0.5682, 0.6104, 0.5682, 0.6948, 0.5213, 0.6084, 0.4917, 0.5765, 0.4826, 0.6107, 0.4893, 0.6423, 0.4985, 0.6107, 0.4893, 0.6449, 0.496, 0.6398, 0.5011, 0.6084, 0.4917, 0.6423, 0.4985, 0.6037, 0.4963, 0.5723, 0.4869, 0.606, 0.494, 0.6372, 0.5037, 0.606, 0.494, 0.6398, 0.5011, 0.6347, 0.5062, 0.6037, 0.4963, 0.6372, 0.5037, 0.1852, 0.4511, 0.1632, 0.6151, 0.1654, 0.4506, 0.1446, 0.432, 0.1384, 0.4499, 0.1404, 0.432, 0.3581, 0.9433, 0.357, 0.8888, 0.3619, 0.942, 0.9035, 0.7606, 0.826, 0.9253, 0.826, 0.7606, 0.1532, 0.1048, 0.1447, 0.1112, 0.1363, 0.1046, 0.1265, 0.4336, 0.1113, 0.4492, 0.09069, 0.4463, 0.6763, 0.5054, 0.6423, 0.4985, 0.6727, 0.5014, 0.6617, 0.5124, 0.6347, 0.5062, 0.6372, 0.5037, 0.501, 0.9505, 0.5043, 0.6297, 0.5043, 0.9505, 0.1489, 0.1112, 0.1404, 0.432, 0.1447, 0.1112, 0.3734, 0.9348, 0.4102, 0.9793, 0.4054, 0.9815, 0.1384, 0.4499, 0.1091, 0.6137, 0.1113, 0.4492, 0.1868, 0.6424, 0.1868, 0.683, 0.1766, 0.6616, 0.1654, 0.4506, 0.1362, 0.6144, 0.1384, 0.4499, 0.1361, 0.4319, 0.1384, 0.4499, 0.1113, 0.4492, 0.1113, 0.4492, 0.08936, 0.6132, 0.09158, 0.4486, 0.4943, 0.885, 0.4966, 0.8652, 0.4966, 0.885, 0.7327, 0.9661, 0.7397, 0.9451, 0.751, 0.9662, 0.7068, 0.8013, 0.726, 0.8225, 0.7068, 0.8224, 0.3656, 0.9408, 0.357, 0.8888, 0.3835, 0.8908, 0.8228, 0.1999, 0.8554, 0.2277, 0.8172, 0.2218, 0.9033, 0.1941, 0.9054, 0.1988, 0.8554, 0.2277, 0.1362, 0.6144, 0.1289, 0.6342, 0.1091, 0.6137, 0.2769, 0.9173, 0.3226, 0.962, 0.3015, 0.9679, 0.1091, 0.6137, 0.1289, 0.6342, 0.1167, 0.6338, 0.3734, 0.9348, 0.3835, 0.8908, 0.405, 0.8984, 0.6625, 0.801, 0.6738, 0.9446, 0.6625, 0.9656, 0.07562, 0.82, 0.0, 0.9849, 0.0, 0.8203, 0.7068, 0.9659, 0.726, 0.945, 0.7327, 0.9661, 0.9016, 0.2544, 0.8553, 0.2638, 0.8553, 0.2518, 0.9016, 0.2674, 0.8553, 0.2759, 0.8553, 0.2638, 0.9017, 0.2284, 0.8554, 0.2398, 0.8554, 0.2277, 0.9017, 0.2414, 0.8553, 0.2518, 0.8554, 0.2398, 0.817, 0.2751, 0.8553, 0.2638, 0.8553, 0.2759, 0.8171, 0.2484, 0.8553, 0.2638, 0.817, 0.2751, 0.9029, 0.3085, 0.8553, 0.2759, 0.9015, 0.2803, 0.8171, 0.2484, 0.8554, 0.2398, 0.8553, 0.2518, 0.1362, 0.6144, 0.1534, 0.6348, 0.1411, 0.6345, 0.1874, 0.6184, 0.1656, 0.6351, 0.1632, 0.6151, 0.3192, 0.8735, 0.3275, 0.8811, 0.3223, 0.8791, 0.4022, 0.8921, 0.4102, 0.9005, 0.405, 0.8984, 0.4102, 0.9793, 0.4028, 0.9865, 0.4054, 0.9815, 0.3275, 0.9596, 0.3203, 0.9675, 0.3226, 0.962, 0.9035, 0.9253, 0.9098, 0.9253, 0.9048, 0.9283, 0.5249, 0.3034, 0.5249, 0.3135, 0.5217, 0.3085, 0.1829, 0.6156, 0.192, 0.6156, 0.1874, 0.6184, 0.8172, 0.9253, 0.826, 0.9253, 0.8231, 0.9282, 0.07562, 0.82, 0.08577, 0.9847, 0.07562, 0.9846, 0.9035, 0.7606, 0.9098, 0.9253, 0.9035, 0.9253, 0.192, 0.6156, 0.1852, 0.4511, 0.1942, 0.4511, 0.826, 0.9253, 0.8172, 0.7606, 0.826, 0.7606, 0.3223, 0.8791, 0.2735, 0.9065, 0.2774, 0.8848, 0.9521, 0.5748, 0.9585, 0.5682, 0.9563, 0.5747, 0.5217, 0.2971, 0.5282, 0.2956, 0.5282, 0.3034, 0.6707, 0.511, 0.6743, 0.5152, 0.6617, 0.5124, 0.6854, 0.5039, 0.6763, 0.5054, 0.6727, 0.5014, 0.2774, 0.8848, 0.2746, 0.8802, 0.2824, 0.8737, 0.3678, 0.9458, 0.3656, 0.9408, 0.3734, 0.9348, 0.3571, 0.9742, 0.3627, 0.9665, 0.3654, 0.9774, 0.2688, 0.9144, 0.2735, 0.9065, 0.2769, 0.9173, 0.9217, 0.575, 0.9324, 0.8959, 0.9239, 0.896, 0.9585, 0.8957, 0.9521, 0.5748, 0.9563, 0.5747, 0.1868, 0.6354, 0.1942, 0.9559, 0.1868, 0.9561, 0.9707, 0.0, 0.9762, 0.321, 0.9707, 0.321, 0.1377, 0.006317, 0.1314, 0.1109, 0.001413, 0.0, 0.4943, 0.8454, 0.4966, 0.8313, 0.4966, 0.8454, 0.4966, 0.8652, 0.499, 0.885, 0.4966, 0.885, 0.1864, 0.9426, 0.1842, 0.82, 0.1864, 0.82, 0.751, 0.8016, 0.7397, 0.9451, 0.7397, 0.8226, 0.6809, 0.9657, 0.6738, 0.9446, 0.6875, 0.9447, 0.7068, 0.9659, 0.6875, 0.9447, 0.7068, 0.9449, 0.7327, 0.8015, 0.7397, 0.8226, 0.726, 0.8225, 0.6809, 0.8012, 0.6738, 0.8221, 0.6625, 0.801, 0.7068, 0.8013, 0.6875, 0.8222, 0.6809, 0.8012, 0.8169, 0.8015, 0.8032, 0.9239, 0.8032, 0.8014, 0.7647, 0.8011, 0.751, 0.9236, 0.751, 0.801, 0.7839, 0.8013, 0.7647, 0.9236, 0.7647, 0.8011, 0.8032, 0.8014, 0.7839, 0.9238, 0.7839, 0.8013, 0.6603, 0.8071, 0.6625, 0.9296, 0.6603, 0.9296, 0.4966, 0.885, 0.499, 0.8991, 0.4966, 0.8991, 0.4943, 0.8991, 0.4966, 0.885, 0.4966, 0.8991, 0.4966, 0.8313, 0.499, 0.8454, 0.4966, 0.8454, 0.4966, 0.8454, 0.499, 0.8652, 0.4966, 0.8652, 0.4943, 0.8652, 0.4966, 0.8454, 0.4966, 0.8652, 0.5004, 0.8313, 0.4378, 0.7305, 0.5004, 0.6296, 0.2688, 0.8742, 0.2077, 0.9995, 0.1942, 0.8735, 0.125, 0.6814, 2.803e-08, 0.6587, 0.125, 0.6351, 0.125, 0.7738, 9.343e-09, 0.8099, 9.343e-09, 0.7721, 0.125, 0.7276, 0.0, 0.6965, 0.125, 0.6814, 0.6537, 0.2801, 0.5277, 0.06058, 0.6532, 0.03724, 0.9266, 0.4321, 0.983, 0.5613, 0.9368, 0.5589, 0.6625, 0.2711, 0.6625, 1.985e-05, 0.8169, 0.0, 0.5075, 0.7812, 0.5083, 0.5727, 0.6625, 0.5682, 0.9217, 0.7606, 0.8172, 0.7606, 0.8172, 0.7462, 0.5076, 0.01832, 0.4538, 0.06608, 0.4418, 0.05405, 0.6625, 0.2956, 0.6537, 0.2801, 0.6532, 0.03724, 0.8169, 0.5956, 0.8172, 0.801, 0.6628, 0.7995, 0.6625, 0.000527, 0.662, 0.02173, 0.5076, 0.02121, 0.6625, 0.5941, 0.6628, 0.5682, 0.8172, 0.5697, 0.6617, 0.7768, 0.6625, 0.8026, 0.5083, 0.8071, 0.8169, 0.2711, 0.8169, 0.293, 0.6625, 0.293, 0.1942, 0.6111, 0.1942, 0.3331, 0.2124, 0.3148, 0.2124, 0.3148, 0.4892, 0.3149, 0.5075, 0.3333, 0.5075, 0.3333, 0.5075, 0.6113, 0.4892, 0.6296, 0.4892, 0.6296, 0.2124, 0.6294, 0.1942, 0.6111, 0.1942, 0.6111, 0.2124, 0.3148, 0.5075, 0.3333, 0.4894, 0.3146, 0.4418, 0.2606, 0.4538, 0.2486, 0.1942, 0.01846, 0.248, 0.06617, 0.248, 0.2487, 0.5076, 0.2963, 0.4538, 0.2486, 0.4538, 0.06608, 0.4894, 0.0, 0.4418, 0.05405, 0.26, 0.05414, 0.1942, 0.2964, 0.248, 0.2487, 0.26, 0.2607, 0.2124, 0.3148, 0.26, 0.2607, 0.4418, 0.2606, 0.2124, 0.0001244, 0.26, 0.05414, 0.248, 0.06617, 0.9521, 0.5748, 0.9543, 0.8958, 0.9324, 0.8959, 0.8169, 0.01392, 0.9214, 0.01428, 0.9217, 0.1941, 0.0, 0.0, 0.0, 0.0, 0.0, 0.0, 0.9931, 0.1233, 0.9931, 0.2281, 0.9762, 0.2281, 0.8173, 0.0, 0.9217, 0.0003565, 0.9214, 0.01428, 0.9217, 0.7462, 0.8172, 0.7462, 0.8172, 0.5682, 0.5336, 0.8173, 0.5205, 0.8172, 0.5206, 0.8072, 0.5075, 0.817, 0.5076, 0.8071, 0.5206, 0.8072, 0.5206, 0.8072, 0.5337, 0.8073, 0.5336, 0.8173, 0.5598, 0.8076, 0.5729, 0.8077, 0.5728, 0.8177, 0.5075, 0.817, 0.5206, 0.8072, 0.5205, 0.8172, 0.5729, 0.8077, 0.5859, 0.8079, 0.5728, 0.8177, 0.5337, 0.8073, 0.5467, 0.8075, 0.5336, 0.8173, 0.5597, 0.8176, 0.5466, 0.8174, 0.5598, 0.8076, 0.5336, 0.8173, 0.5467, 0.8075, 0.5466, 0.8174, 0.599, 0.808, 0.612, 0.8081, 0.6119, 0.8181, 0.5467, 0.8075, 0.5598, 0.8076, 0.5466, 0.8174, 0.5728, 0.8177, 0.5597, 0.8176, 0.5598, 0.8076, 0.5989, 0.818, 0.5858, 0.8178, 0.599, 0.808, 0.5728, 0.8177, 0.5859, 0.8079, 0.5858, 0.8178, 0.599, 0.808, 0.6119, 0.8181, 0.5989, 0.818, 0.5765, 0.3536, 0.7132, 0.3268, 0.6449, 0.496, 0.7132, 0.5028, 0.7069, 0.5081, 0.6854, 0.5039, 0.6854, 0.5039, 0.6727, 0.5014, 0.7132, 0.5028, 0.6449, 0.496, 0.6107, 0.4893, 0.5765, 0.3536, 0.5765, 0.4826, 0.5765, 0.3536, 0.6107, 0.4893, 0.7132, 0.5028, 0.6727, 0.5014, 0.7132, 0.3268, 0.426, 0.8731, 0.426, 0.6317, 0.4378, 0.8709, 0.4319, 0.6307, 0.4349, 0.6301, 0.4378, 0.8709, 0.426, 0.6317, 0.429, 0.6312, 0.4378, 0.8709, 0.4378, 0.6296, 0.4378, 0.8709, 0.4349, 0.6301, 0.1828, 0.1127, 0.158, 0.1115, 0.183, 0.09957, 0.1532, 0.1048, 0.1546, 0.006508, 0.1835, 0.06028, 0.1841, 0.02098, 0.1839, 0.03408, 0.1546, 0.006508, 0.1546, 0.006508, 0.1843, 0.007884, 0.1841, 0.02098, 0.183, 0.09957, 0.158, 0.1115, 0.1532, 0.1048, 0.1835, 0.06028, 0.1834, 0.07337, 0.1532, 0.1048, 0.1832, 0.08647, 0.183, 0.09957, 0.1532, 0.1048, 0.1546, 0.006508, 0.1839, 0.03408, 0.1837, 0.04718, 0.1834, 0.07337, 0.1832, 0.08647, 0.1532, 0.1048, 0.5075, 0.5094, 0.5376, 0.4827, 0.5461, 0.4912, 0.5195, 0.3148, 0.5461, 0.3451, 0.5376, 0.3536, 0.5195, 0.3148, 0.7013, 0.3148, 0.5681, 0.3451, 0.6014, 0.4987, 0.5681, 0.4912, 0.5702, 0.489, 0.7013, 0.3148, 0.7132, 0.3268, 0.5765, 0.3536, 0.5075, 0.3269, 0.5376, 0.3536, 0.5376, 0.4827, 0.651, 0.8156, 0.651, 0.9447, 0.612, 0.9447, 0.6425, 0.9532, 0.6205, 0.9532, 0.612, 0.9447, 0.612, 0.9447, 0.612, 0.8156, 0.651, 0.8156, 0.6205, 0.8071, 0.6425, 0.8071, 0.651, 0.8156, 0.651, 0.9447, 0.6425, 0.9532, 0.612, 0.9447, 0.9523, 0.008093, 0.9523, 0.2522, 0.9424, 0.2496, 0.3208, 0.6348, 0.3208, 0.8728, 0.3095, 0.8512, 0.426, 0.6317, 0.426, 0.8731, 0.3306, 0.8869, 0.9585, 0.5739, 0.9744, 0.5706, 0.9744, 0.8117, 0.9744, 0.5706, 0.9862, 0.5682, 0.9862, 0.8094, 0.3306, 0.6355, 0.3306, 0.8735, 0.3208, 0.8728, 0.9424, 0.005498, 0.9424, 0.2496, 0.9217, 0.2441, 0.9098, 0.7651, 0.9158, 0.7606, 0.9158, 0.9613, 0.3208, 0.6348, 0.3095, 0.6555, 0.2054, 0.6512, 0.1942, 0.8676, 0.2054, 0.847, 0.3095, 0.8512, 0.1942, 0.6296, 0.2054, 0.6512, 0.2054, 0.847, 0.3106, 0.6498, 0.3106, 0.8455, 0.2065, 0.8413, 0.2054, 0.847, 0.2065, 0.8413, 0.3106, 0.8455, 0.9158, 0.9589, 0.9158, 0.7606, 0.9205, 0.7657, 0.1764, 0.7413, 0.1717, 0.7414, 0.1717, 0.6353, 0.8501, 0.3148, 0.9266, 0.3148, 0.8501, 0.3764, 0.9266, 0.5613, 0.8501, 0.5612, 0.8501, 0.4996, 0.8501, 0.438, 0.8501, 0.3764, 0.9266, 0.3148, 0.9266, 0.5613, 0.8501, 0.4996, 0.8501, 0.438, 0.5081, 0.2951, 0.5169, 0.2796, 0.6537, 0.2801, 0.5081, 0.2951, 0.5076, 0.02121, 0.5164, 0.03677, 0.5076, 0.02121, 0.662, 0.02173, 0.6532, 0.03724, 0.8501, 0.4976, 0.8501, 0.5583, 0.8159, 0.5581, 0.1604, 0.9575, 0.08577, 0.9574, 0.1604, 0.9231, 0.08577, 0.82, 0.1604, 0.82, 0.1604, 0.8544, 0.1604, 0.8887, 0.1604, 0.9231, 0.08577, 0.9574, 0.08577, 0.82, 0.1604, 0.8544, 0.1604, 0.8887, 0.125, 0.7276, 0.125, 0.7738, 9.343e-09, 0.7721, 0.4943, 0.9687, 0.4378, 0.9694, 0.4943, 0.9344, 0.4378, 0.8319, 0.4943, 0.8313, 0.4943, 0.8657, 0.4943, 0.9, 0.4943, 0.9344, 0.4378, 0.9694, 0.4378, 0.8319, 0.4943, 0.8657, 0.4943, 0.9, 0.7817, 0.4973, 0.7817, 0.558, 0.7475, 0.5578, 0.7817, 0.3758, 0.7817, 0.4365, 0.7475, 0.4364, 0.8501, 0.3762, 0.8501, 0.4369, 0.8159, 0.4367, 0.9217, 0.896, 0.945, 0.896, 0.945, 0.9303, 0.8159, 0.3153, 0.8159, 0.376, 0.7817, 0.3758, 0.8501, 0.3155, 0.8501, 0.3762, 0.8159, 0.376, 0.7475, 0.3757, 0.7475, 0.4364, 0.7132, 0.4362, 0.7475, 0.3149, 0.7475, 0.3757, 0.7132, 0.3755, 0.7817, 0.3151, 0.7817, 0.3758, 0.7475, 0.3757, 0.7475, 0.4971, 0.7475, 0.5578, 0.7132, 0.5576, 0.7475, 0.4364, 0.7475, 0.4971, 0.7132, 0.4969, 0.7817, 0.4365, 0.7817, 0.4973, 0.7475, 0.4971, 0.8159, 0.4974, 0.8159, 0.5581, 0.7817, 0.558, 0.1842, 0.8816, 0.1842, 0.9432, 0.1816, 0.9296, 0.8501, 0.4369, 0.8501, 0.4976, 0.8159, 0.4974, 0.9928, 0.8153, 0.9928, 0.876, 0.9585, 0.8758, 0.9928, 0.876, 0.9928, 0.9367, 0.9585, 0.9365, 0.1842, 0.8816, 0.1816, 0.8816, 0.1816, 0.8336, 0.9762, 0.0, 1.0, 1.636e-05, 1.0, 0.06163, 0.9762, 0.06162, 1.0, 0.06163, 1.0, 0.1232, 0.9054, 0.2742, 0.923, 0.274, 0.923, 0.3083, 0.4102, 0.8869, 0.4301, 0.887, 0.4301, 0.9343, 0.9464, 0.2904, 0.9266, 0.291, 0.9266, 0.255, 0.1604, 0.9432, 0.163, 0.9296, 0.1816, 0.9296, 0.1604, 0.8816, 0.1604, 0.82, 0.163, 0.8336, 0.1604, 0.8816, 0.163, 0.8816, 0.163, 0.9296, 0.1604, 0.82, 0.1842, 0.82, 0.1816, 0.8336, 0.9656, 0.3271, 0.9842, 0.3271, 0.9842, 0.3751, 0.9656, 0.3751, 0.9842, 0.3751, 0.9842, 0.4231, 0.6625, 0.313, 0.6625, 0.293, 0.6806, 0.293, 0.9464, 0.3264, 0.9266, 0.3271, 0.9266, 0.291, 0.4102, 0.9342, 0.4301, 0.9343, 0.4301, 0.9816, 0.6806, 0.3132, 0.6806, 0.2932, 0.6944, 0.293, 0.9266, 0.3273, 0.9656, 0.3271, 0.9266, 0.3404, 0.9656, 0.4319, 0.9266, 0.4321, 0.9266, 0.419, 0.9266, 0.4059, 0.9266, 0.3928, 0.9656, 0.4319, 0.9656, 0.4319, 0.9266, 0.419, 0.9266, 0.4059, 0.9266, 0.3404, 0.9656, 0.3271, 0.9266, 0.3535, 0.9266, 0.3797, 0.9266, 0.3666, 0.9656, 0.3271, 0.9266, 0.3535, 0.9656, 0.3271, 0.9266, 0.3666, 0.9656, 0.4319, 0.9266, 0.3928, 0.9266, 0.3797, 0.1646, 0.8176, 0.125, 0.8176, 0.1717, 0.7947, 0.125, 0.6352, 0.1646, 0.6351, 0.1717, 0.6579, 0.1717, 0.6579, 0.1717, 0.6807, 0.125, 0.6352, 0.1646, 0.6351, 0.1717, 0.6422, 0.1717, 0.6579, 0.1717, 0.8105, 0.1646, 0.8176, 0.1717, 0.7947, 0.1717, 0.7491, 0.1717, 0.7719, 0.125, 0.8176, 0.1717, 0.7947, 0.125, 0.8176, 0.1717, 0.7719, 0.125, 0.6352, 0.1717, 0.6807, 0.1717, 0.7035, 0.1717, 0.7263, 0.1717, 0.7491, 0.125, 0.8176, 0.125, 0.6352, 0.1717, 0.7035, 0.1717, 0.7263, 0.0, 0.0, 0.0, 0.0, 0.0, 0.0, 0.6591, 0.8527, 0.651, 0.8527, 0.651, 0.8299, 0.6591, 0.8299, 0.651, 0.8299, 0.651, 0.8071, 0.5075, 0.8624, 0.5206, 0.8625, 0.5206, 0.8794, 0.5467, 0.8628, 0.5597, 0.8629, 0.5597, 0.8798, 0.5206, 0.8625, 0.5336, 0.8627, 0.5336, 0.8795, 0.5206, 0.8794, 0.5075, 0.8793, 0.5075, 0.8624, 0.5597, 0.8798, 0.5467, 0.8797, 0.5467, 0.8628, 0.5336, 0.8795, 0.5206, 0.8794, 0.5206, 0.8625, 0.5336, 0.8627, 0.5467, 0.8628, 0.5336, 0.8795, 0.1717, 0.7414, 0.1847, 0.7415, 0.1847, 0.7584, 0.1717, 0.7583, 0.1847, 0.7584, 0.1847, 0.7753, 0.1847, 0.7058, 0.1766, 0.7058, 0.1766, 0.683, 0.5076, 0.2957, 0.5156, 0.2956, 0.5156, 0.3087, 0.5217, 0.3089, 0.5156, 0.3087, 0.5156, 0.2956, 0.1847, 0.7286, 0.1766, 0.7286, 0.1766, 0.7058, 0.9707, 0.0, 0.9707, 0.321, 0.9523, 0.3211, 0.1839, 0.03408, 0.1841, 0.02098, 0.1938, 0.03419, 0.1843, 0.007884, 0.1942, 0.007996, 0.194, 0.02109, 0.1938, 0.03419, 0.1936, 0.04729, 0.1837, 0.04718, 0.1843, 0.007884, 0.194, 0.02109, 0.1841, 0.02098, 0.1837, 0.04718, 0.1839, 0.03408, 0.1938, 0.03419, 0.1832, 0.08647, 0.1834, 0.07337, 0.1933, 0.07349, 0.1841, 0.02098, 0.194, 0.02109, 0.1938, 0.03419, 0.183, 0.09957, 0.1832, 0.08647, 0.1931, 0.08658, 0.1835, 0.06028, 0.1837, 0.04718, 0.1936, 0.04729, 0.1936, 0.04729, 0.1935, 0.06039, 0.1835, 0.06028, 0.1834, 0.07337, 0.1835, 0.06028, 0.1933, 0.07349, 0.1928, 0.1128, 0.1828, 0.1127, 0.183, 0.09957, 0.1933, 0.07349, 0.1931, 0.08658, 0.1832, 0.08647, 0.1929, 0.09968, 0.1928, 0.1128, 0.183, 0.09957, 0.1835, 0.06028, 0.1935, 0.06039, 0.1933, 0.07349, 0.5858, 0.8178, 0.5989, 0.818, 0.6119, 0.8297, 0.6119, 0.8297, 0.6119, 0.8466, 0.5858, 0.8178, 0.5989, 0.818, 0.6119, 0.8181, 0.6119, 0.8297, 0.5728, 0.8177, 0.5858, 0.8178, 0.5728, 0.8631, 0.612, 0.8635, 0.612, 0.8803, 0.5728, 0.8631, 0.5858, 0.8178, 0.6119, 0.8466, 0.5728, 0.8631, 0.5336, 0.8173, 0.5466, 0.8174, 0.5467, 0.8628, 0.5597, 0.8176, 0.5728, 0.8177, 0.5728, 0.8631, 0.612, 0.8972, 0.612, 0.914, 0.5728, 0.8968, 0.6119, 0.8466, 0.612, 0.8635, 0.5728, 0.8631, 0.5205, 0.8172, 0.5336, 0.8173, 0.5075, 0.8287, 0.612, 0.8803, 0.5728, 0.8799, 0.5728, 0.8631, 0.612, 0.9309, 0.612, 0.9425, 0.599, 0.9424, 0.599, 0.9424, 0.5859, 0.9423, 0.612, 0.9309, 0.612, 0.8972, 0.5728, 0.8799, 0.612, 0.8803, 0.5075, 0.8287, 0.5075, 0.817, 0.5205, 0.8172, 0.5859, 0.9423, 0.5729, 0.9421, 0.5728, 0.8968, 0.5598, 0.942, 0.5467, 0.9419, 0.5598, 0.8966, 0.5075, 0.8287, 0.5336, 0.8173, 0.5075, 0.8455, 0.5206, 0.8625, 0.5075, 0.8624, 0.5075, 0.8455, 0.5075, 0.8455, 0.5336, 0.8173, 0.5336, 0.8627, 0.5729, 0.9421, 0.5598, 0.942, 0.5598, 0.8966, 0.5206, 0.9416, 0.5076, 0.9415, 0.5076, 0.9298, 0.5467, 0.9419, 0.5075, 0.913, 0.5598, 0.8966, 0.5206, 0.8625, 0.5075, 0.8455, 0.5336, 0.8627, 0.5467, 0.8628, 0.5336, 0.8627, 0.5336, 0.8173, 0.5728, 0.8631, 0.5597, 0.8629, 0.5597, 0.8176, 0.5467, 0.8628, 0.5466, 0.8174, 0.5597, 0.8176, 0.5337, 0.9417, 0.5206, 0.9416, 0.5076, 0.9298, 0.5075, 0.913, 0.5075, 0.8961, 0.5598, 0.8966, 0.5337, 0.9417, 0.5076, 0.9298, 0.5075, 0.913, 0.5597, 0.8629, 0.5467, 0.8628, 0.5597, 0.8176, 0.5728, 0.8968, 0.5728, 0.8799, 0.612, 0.8972, 0.612, 0.914, 0.5859, 0.9423, 0.5728, 0.8968, 0.5337, 0.9417, 0.5075, 0.913, 0.5467, 0.9419, 0.5206, 0.8794, 0.5336, 0.8795, 0.5075, 0.8961, 0.5075, 0.8961, 0.5075, 0.8793, 0.5206, 0.8794, 0.612, 0.914, 0.612, 0.9309, 0.5859, 0.9423, 0.5467, 0.8797, 0.5597, 0.8798, 0.5598, 0.8966, 0.5598, 0.8966, 0.5728, 0.8968, 0.5729, 0.9421, 0.5336, 0.8795, 0.5467, 0.8797, 0.5598, 0.8966, 0.606, 0.494, 0.5723, 0.4869, 0.5744, 0.4848, 0.6735, 0.5082, 0.6398, 0.5011, 0.6423, 0.4985, 0.0, 0.0, 0.0, 0.0, 0.0, 0.0, 0.6707, 0.511, 0.6372, 0.5037, 0.6398, 0.5011, 0.6743, 0.5152, 0.695, 0.5199, 0.6948, 0.5213, 0.6948, 0.5213, 0.6617, 0.5124, 0.6743, 0.5152, 0.5461, 0.4912, 0.5681, 0.4912, 0.5195, 0.5214, 0.6347, 0.5062, 0.6617, 0.5124, 0.5195, 0.5214, 0.5681, 0.4912, 0.6014, 0.4987, 0.5195, 0.5214, 0.6948, 0.5213, 0.5195, 0.5214, 0.6617, 0.5124, 0.5043, 0.9505, 0.5043, 0.6297, 0.5075, 0.6297, 0.0, 0.0, 0.0, 0.0, 0.0, 0.0, 0.1447, 0.1112, 0.1404, 0.432, 0.1361, 0.4319, 0.5195, 0.5612, 0.5195, 0.5214, 0.5422, 0.5682, 0.6948, 0.5213, 0.7013, 0.5278, 0.6785, 0.5682, 0.7013, 0.5611, 0.6942, 0.5682, 0.6785, 0.5682, 0.6558, 0.5682, 0.6331, 0.5682, 0.6948, 0.5213, 0.7013, 0.5611, 0.6785, 0.5682, 0.7013, 0.5278, 0.5195, 0.5214, 0.6948, 0.5213, 0.6104, 0.5682, 0.5422, 0.5682, 0.5265, 0.5682, 0.5195, 0.5612, 0.6104, 0.5682, 0.5876, 0.5682, 0.5195, 0.5214, 0.5649, 0.5682, 0.5422, 0.5682, 0.5195, 0.5214, 0.6948, 0.5213, 0.6785, 0.5682, 0.6558, 0.5682, 0.5876, 0.5682, 0.5649, 0.5682, 0.5195, 0.5214, 0.6084, 0.4917, 0.5744, 0.4848, 0.5765, 0.4826, 0.6423, 0.4985, 0.6084, 0.4917, 0.6107, 0.4893, 0.6398, 0.5011, 0.606, 0.494, 0.6084, 0.4917, 0.6037, 0.4963, 0.5702, 0.489, 0.5723, 0.4869, 0.6372, 0.5037, 0.6037, 0.4963, 0.606, 0.494, 0.6347, 0.5062, 0.6014, 0.4987, 0.6037, 0.4963, 0.1852, 0.4511, 0.1829, 0.6156, 0.1632, 0.6151, 0.1446, 0.432, 0.1654, 0.4506, 0.1384, 0.4499, 0.3581, 0.9433, 0.3306, 0.8869, 0.357, 0.8888, 0.9035, 0.7606, 0.9035, 0.9253, 0.826, 0.9253, 0.1363, 0.1046, 0.1377, 0.006317, 0.1546, 0.006508, 0.0, 0.0, 0.0, 0.0, 0.0, 0.0, 0.0, 0.0, 0.0, 0.0, 0.0, 0.0, 0.1532, 0.1048, 0.1489, 0.1112, 0.1447, 0.1112, 0.1363, 0.1046, 0.1546, 0.006508, 0.1532, 0.1048, 0.1447, 0.1112, 0.1405, 0.1111, 0.1363, 0.1046, 0.0, 0.0, 0.0, 0.0, 0.0, 0.0, 0.1361, 0.4319, 0.1113, 0.4492, 0.1265, 0.4336, 0.3192, 0.8735, 0.3223, 0.8791, 0.2983, 0.874, 0.6449, 0.496, 0.6727, 0.5014, 0.6423, 0.4985, 0.0, 0.0, 0.0, 0.0, 0.0, 0.0, 0.0, 0.0, 0.0, 0.0, 0.0, 0.0, 0.6707, 0.511, 0.6617, 0.5124, 0.6372, 0.5037, 0.501, 0.9505, 0.501, 0.6296, 0.5043, 0.6297, 0.1489, 0.1112, 0.1446, 0.432, 0.1404, 0.432, 0.4054, 0.9815, 0.3654, 0.9774, 0.3627, 0.9665, 0.3627, 0.9665, 0.3678, 0.9458, 0.4054, 0.9815, 0.3734, 0.9348, 0.405, 0.8984, 0.4102, 0.9005, 0.4102, 0.9005, 0.4102, 0.9793, 0.3734, 0.9348, 0.4054, 0.9815, 0.3678, 0.9458, 0.3734, 0.9348, 0.1384, 0.4499, 0.1362, 0.6144, 0.1091, 0.6137, 0.0, 0.0, 0.0, 0.0, 0.0, 0.0, 0.1856, 0.6351, 0.1868, 0.6424, 0.1766, 0.6616, 0.4054, 0.9815, 0.4028, 0.9865, 0.382, 0.9849, 0.1654, 0.4506, 0.1632, 0.6151, 0.1362, 0.6144, 0.1361, 0.4319, 0.1404, 0.432, 0.1384, 0.4499, 0.1113, 0.4492, 0.1091, 0.6137, 0.08936, 0.6132, 0.4943, 0.885, 0.4943, 0.8652, 0.4966, 0.8652, 0.7327, 0.9661, 0.726, 0.945, 0.7397, 0.9451, 0.7068, 0.8013, 0.7327, 0.8015, 0.726, 0.8225, 0.3656, 0.9408, 0.3619, 0.942, 0.357, 0.8888, 0.8554, 0.2398, 0.8172, 0.2218, 0.8554, 0.2277, 0.8173, 0.203, 0.8228, 0.1999, 0.8172, 0.2218, 0.8554, 0.2277, 0.8228, 0.1999, 0.825, 0.1956, 0.825, 0.1956, 0.9033, 0.1941, 0.8554, 0.2277, 0.9054, 0.1988, 0.9017, 0.2284, 0.8554, 0.2277, 0.1362, 0.6144, 0.1411, 0.6345, 0.1289, 0.6342, 0.0, 0.0, 0.0, 0.0, 0.0, 0.0, 0.2688, 0.9144, 0.2769, 0.9173, 0.3015, 0.9679, 0.3226, 0.962, 0.3203, 0.9675, 0.3015, 0.9679, 0.1167, 0.6338, 0.0879, 0.616, 0.1091, 0.6137, 0.1717, 0.7957, 0.1763, 0.7753, 0.1763, 0.8003, 0.0, 0.0, 0.0, 0.0, 0.0, 0.0, 0.3656, 0.9408, 0.3835, 0.8908, 0.3734, 0.9348, 0.4022, 0.8921, 0.405, 0.8984, 0.3835, 0.8908, 0.6625, 0.801, 0.6738, 0.8221, 0.6738, 0.9446, 0.07562, 0.82, 0.07562, 0.9846, 0.0, 0.9849, 0.7068, 0.9659, 0.7068, 0.9449, 0.726, 0.945, 0.9016, 0.2544, 0.9016, 0.2674, 0.8553, 0.2638, 0.9016, 0.2674, 0.9015, 0.2803, 0.8553, 0.2759, 0.9017, 0.2284, 0.9017, 0.2414, 0.8554, 0.2398, 0.9017, 0.2414, 0.9016, 0.2544, 0.8553, 0.2518, 0.8553, 0.2759, 0.8228, 0.2977, 0.817, 0.2751, 0.8169, 0.2939, 0.817, 0.2751, 0.8228, 0.2977, 0.8171, 0.2484, 0.8553, 0.2518, 0.8553, 0.2638, 0.9015, 0.2803, 0.9054, 0.3046, 0.9029, 0.3085, 0.9029, 0.3085, 0.8246, 0.3026, 0.8553, 0.2759, 0.8228, 0.2977, 0.8553, 0.2759, 0.8246, 0.3026, 0.8171, 0.2484, 0.8172, 0.2218, 0.8554, 0.2398, 0.1362, 0.6144, 0.1632, 0.6151, 0.1534, 0.6348, 0.1534, 0.6348, 0.1632, 0.6151, 0.1656, 0.6351, 0.1802, 0.7792, 0.1847, 0.7753, 0.1847, 0.7997, 0.07562, 0.82, 0.08577, 0.8201, 0.08577, 0.9847, 0.9035, 0.7606, 0.9098, 0.7606, 0.9098, 0.9253, 0.192, 0.6156, 0.1829, 0.6156, 0.1852, 0.4511, 0.826, 0.9253, 0.8172, 0.9253, 0.8172, 0.7606, 0.3226, 0.962, 0.2769, 0.9173, 0.3275, 0.9596, 0.2735, 0.9065, 0.3223, 0.8791, 0.2769, 0.9173, 0.2824, 0.8737, 0.3223, 0.8791, 0.2774, 0.8848, 0.3275, 0.8811, 0.3275, 0.9596, 0.2769, 0.9173, 0.2769, 0.9173, 0.3223, 0.8791, 0.3275, 0.8811, 0.1395, 0.1109, 0.1314, 0.1109, 0.1363, 0.1046, 0.6948, 0.5213, 0.695, 0.5199, 0.7011, 0.5212, 0.1942, 0.9559, 0.1899, 0.9624, 0.1868, 0.9561, 0.9217, 0.575, 0.9302, 0.5749, 0.9324, 0.8959, 0.9585, 0.8957, 0.9543, 0.8958, 0.9521, 0.5748, 0.1868, 0.6354, 0.1942, 0.6351, 0.1942, 0.9559, 0.9707, 0.0, 0.9762, 8.807e-06, 0.9762, 0.321, 0.0, 0.1048, 0.001413, 0.0, 0.1314, 0.1109, 0.1377, 0.006317, 0.1363, 0.1046, 0.1314, 0.1109, 0.4943, 0.8454, 0.4943, 0.8313, 0.4966, 0.8313, 0.4966, 0.8652, 0.499, 0.8652, 0.499, 0.885, 0.1864, 0.9426, 0.1842, 0.9426, 0.1842, 0.82, 0.751, 0.8016, 0.751, 0.9662, 0.7397, 0.9451, 0.6809, 0.9657, 0.6625, 0.9656, 0.6738, 0.9446, 0.7068, 0.9659, 0.6809, 0.9657, 0.6875, 0.9447, 0.7327, 0.8015, 0.751, 0.8016, 0.7397, 0.8226, 0.6809, 0.8012, 0.6875, 0.8222, 0.6738, 0.8221, 0.7068, 0.8013, 0.7068, 0.8224, 0.6875, 0.8222, 0.8169, 0.8015, 0.8169, 0.924, 0.8032, 0.9239, 0.7647, 0.8011, 0.7647, 0.9236, 0.751, 0.9236, 0.7839, 0.8013, 0.7839, 0.9238, 0.7647, 0.9236, 0.8032, 0.8014, 0.8032, 0.9239, 0.7839, 0.9238, 0.6603, 0.8071, 0.6625, 0.8071, 0.6625, 0.9296, 0.4966, 0.885, 0.499, 0.885, 0.499, 0.8991, 0.4943, 0.8991, 0.4943, 0.885, 0.4966, 0.885, 0.4966, 0.8313, 0.499, 0.8313, 0.499, 0.8454, 0.4966, 0.8454, 0.499, 0.8454, 0.499, 0.8652, 0.4943, 0.8652, 0.4943, 0.8454, 0.4966, 0.8454, 0.4378, 0.6296, 0.5004, 0.6296, 0.4378, 0.6801, 0.5004, 0.8313, 0.4378, 0.8313, 0.4378, 0.7809, 0.4378, 0.7305, 0.4378, 0.6801, 0.5004, 0.6296, 0.5004, 0.8313, 0.4378, 0.7809, 0.4378, 0.7305, 0.2688, 0.8742, 0.2688, 1.0, 0.2077, 0.9995, 0.125, 0.6814, 0.0, 0.6965, 2.803e-08, 0.6587, 0.125, 0.7738, 0.125, 0.82, 9.343e-09, 0.8099, 0.125, 0.7276, 0.0, 0.7343, 0.0, 0.6965, 0.6537, 0.2801, 0.5281, 0.2593, 0.5277, 0.06058, 0.9266, 0.4321, 0.983, 0.4349, 0.983, 0.5613])
me_cube_002.use_remesh_preserve_volume = False
me_cube_002.use_remesh_preserve_attributes = False
me_cube_002.use_mirror_vertex_groups = False
me_cube_002.update()

# ---- objects
ob_s_cashregister = bpy.data.objects.new('S_CashRegister', me_cube_002)

# ---- transforms, parenting, visibility, modifiers, constraints
ob_s_cashregister.location = (0.0, 0.0, 0.0)
ob_s_cashregister.lock_location = (True, True, True)
ob_s_cashregister.lock_rotation = (True, True, True)
ob_s_cashregister.lock_scale = (True, True, True)
ob_s_cashregister.lineart.crease_threshold = 0.0
_m = ob_s_cashregister.modifiers.new('Auto Smooth', 'NODES')
_m.node_group = ng_auto_smooth
_gi = [s.identifier for s in ng_auto_smooth.interface.items_tree if s.item_type == 'SOCKET' and s.in_out == 'INPUT']
_m[_gi[1]] = 0.5236  # Angle

# ---- collection membership
col_collection_1.objects.link(ob_s_cashregister)

# ---- scene / render settings (as saved in the file)
scene.frame_start = 1; scene.frame_end = 250; scene.frame_set(1)
scene.render.engine = 'BLENDER_EEVEE_NEXT'
scene.render.resolution_percentage = 50
scene.render.dither_intensity = 0.0
scene.cycles.use_denoising = False
scene.cycles.samples = 10
scene.cycles.sampling_pattern = 'TABULATED_SOBOL'
scene.cycles.light_sampling_threshold = 0.0
scene.cycles.use_adaptive_sampling = False
scene.cycles.use_light_tree = False
scene.cycles.blur_glossy = 0.0
scene.cycles.pixel_filter_type = 'GAUSSIAN'
scene.cycles.sample_clamp_indirect = 0.0
scene.view_settings.view_transform = 'Standard'
bpy.context.view_layer.update()

# ---- added for rendering (the .blend has no active camera and no usable light): camera, sun
cam_auto = bpy.data.cameras.new('AutoCamera')
cam_auto.lens = 50.0
cam_auto.sensor_width = 36.0
cam_auto.clip_end = 1000.0
ob_auto_camera = bpy.data.objects.new('AutoCamera', cam_auto)
scene.collection.objects.link(ob_auto_camera)
ob_auto_camera.location = (1.172, -1.46692, 1.29931)
ob_auto_camera.rotation_euler = (1.09748, -7.21219e-08, 0.694738)
scene.camera = ob_auto_camera
light_auto_sun = bpy.data.lights.new('AutoSun', 'SUN')
light_auto_sun.energy = 3.0
light_auto_sun.angle = 0.0523599
ob_auto_sun = bpy.data.objects.new('AutoSun', light_auto_sun)
scene.collection.objects.link(ob_auto_sun)
ob_auto_sun.rotation_euler = (0.872665, 0.174533, 0.523599)
bpy.context.view_layer.update()
